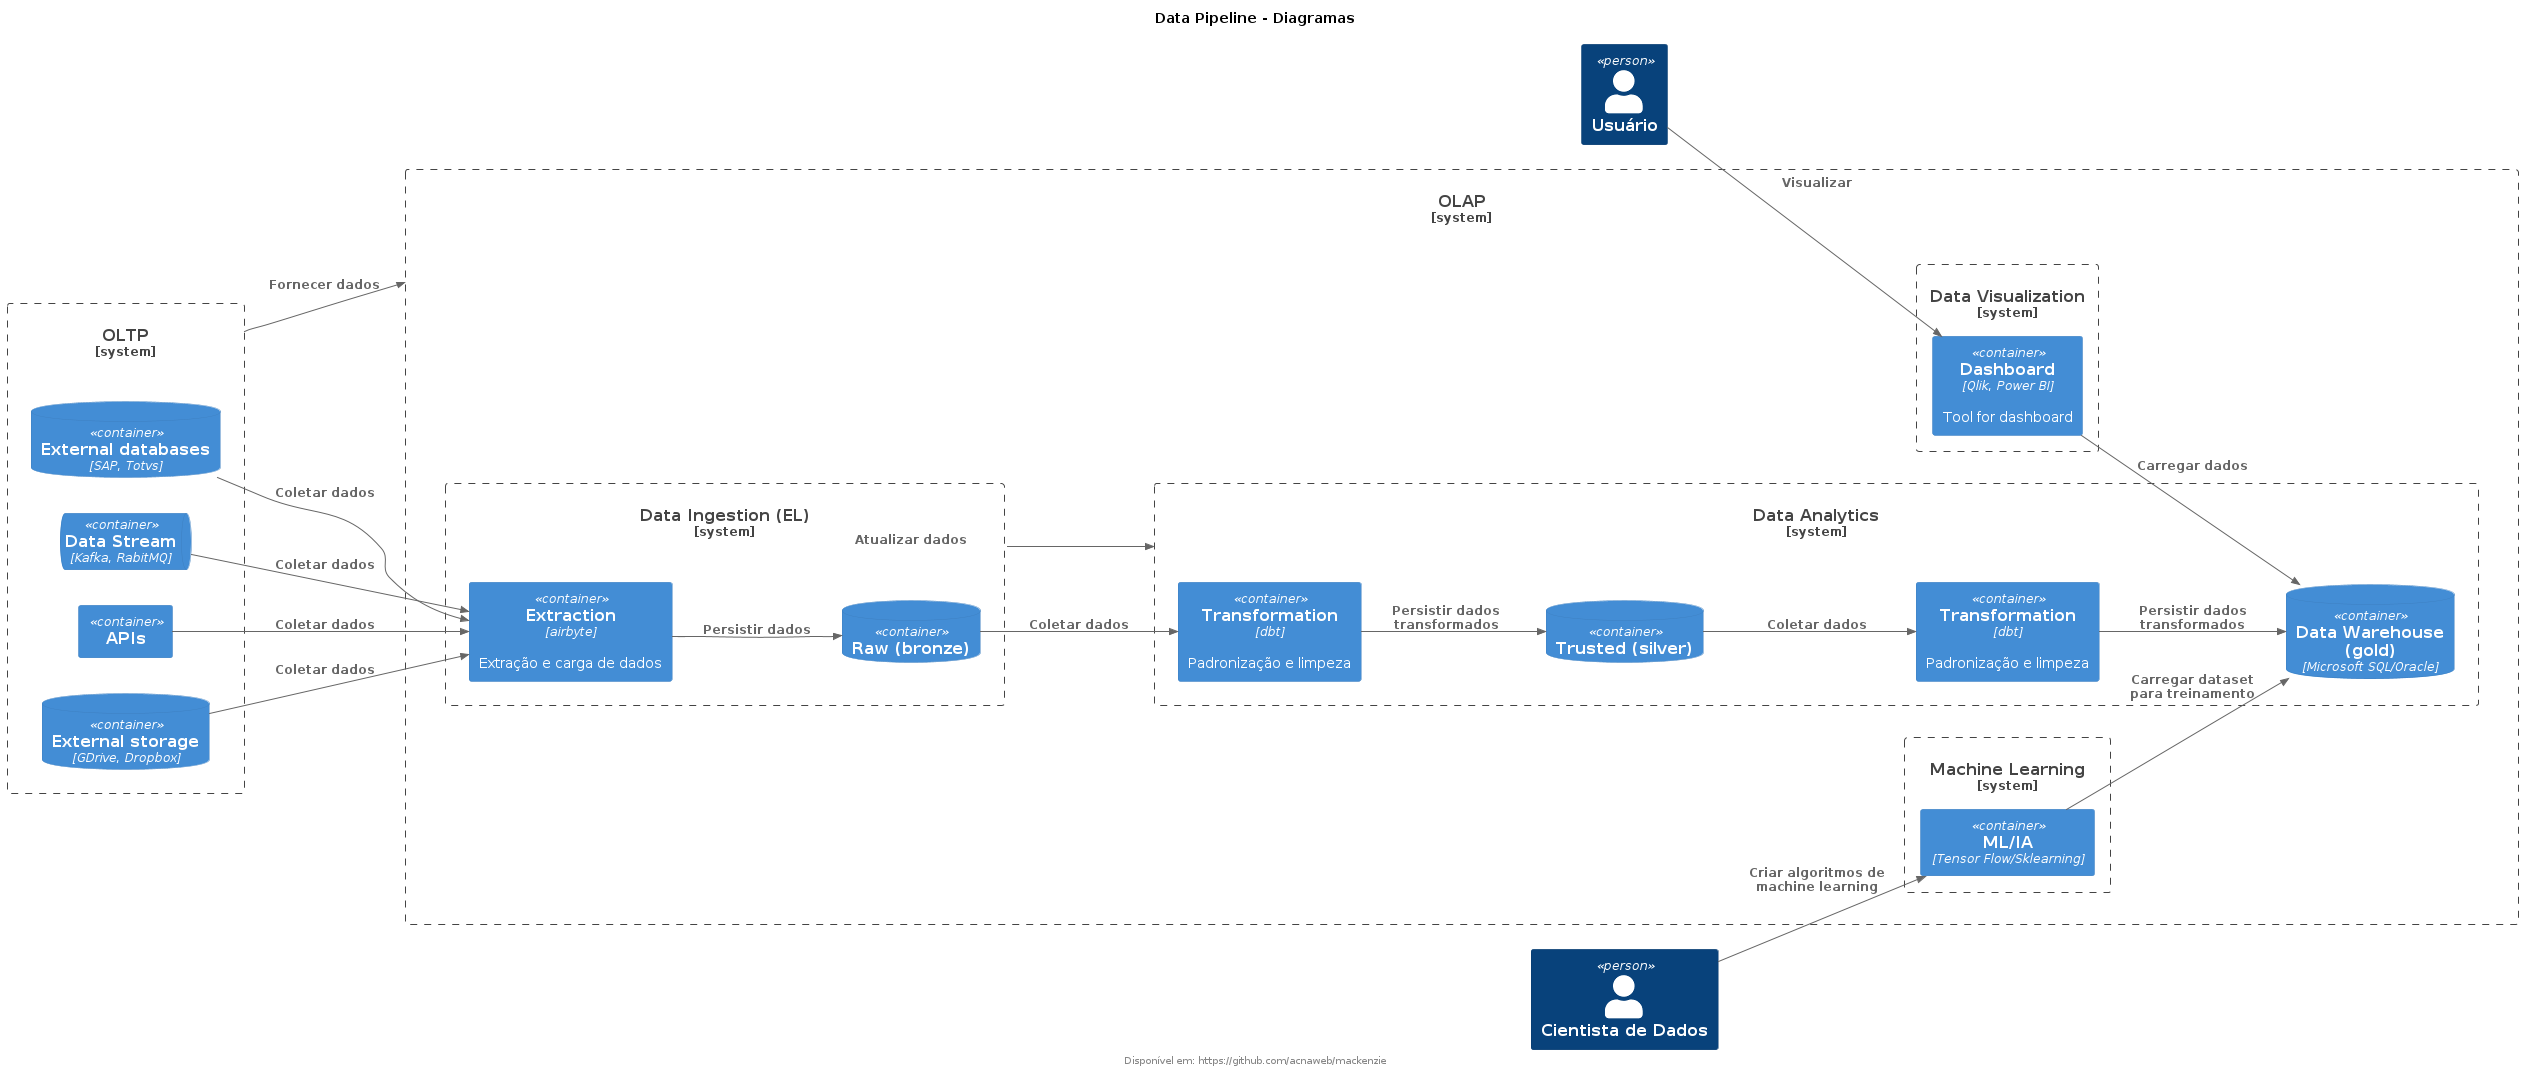

The diagram above was rendered by PlantUML. Its source (embedded in the PNG):
@startuml data_pipeline
!include https://raw.githubusercontent.com/plantuml-stdlib/C4-PlantUML/master/C4_Container.puml
title Data Pipeline - Diagramas
footer Disponível em: https://github.com/acnaweb/mackenzie

LAYOUT_LANDSCAPE()

Person(user, "Usuário")
Person(data_scientist, "Cientista de Dados")

System_Boundary(olap, "OLAP") {

    System_Boundary(ml, "Machine Learning") {
        Container(ia, "ML/IA", "Tensor Flow/Sklearning", "")
    }

    System_Boundary(dataviz, "Data Visualization") {
        Container(dash, "Dashboard", "Qlik, Power BI", "Tool for dashboard")
    }

    System_Boundary(analytics, "Data Analytics") {
        ContainerDb(silver, "Trusted (silver)", "")
        Container(transformation_bronze_silver, "Transformation", "dbt", "Padronização e limpeza")
        
        ContainerDb(gold, "Data Warehouse (gold)", "Microsoft SQL/Oracle")
        Container(transformation_silver_gold, "Transformation", "dbt", "Padronização e limpeza")
    }

    System_Boundary(ingestion, "Data Ingestion (EL)") {
        ContainerDb(bronze, "Raw (bronze)")
        Container(extraction, "Extraction", "airbyte", "Extração e carga de dados")
    }
}

System_Boundary(oltp, "OLTP") {
    ContainerDb(external_db, "External databases", "SAP, Totvs")
    ContainerQueue(external_queue, "Data Stream", "Kafka, RabitMQ")
    Container(external_api, "APIs")
    ContainerDb(external_storage, "External storage", "GDrive, Dropbox")
}

Rel(external_db, extraction, "Coletar dados")
Rel(external_queue, extraction, "Coletar dados")
Rel(external_api, extraction, "Coletar dados")
Rel(external_storage, extraction, "Coletar dados")
Rel(extraction, bronze, "Persistir dados")

Rel(oltp, olap, "Fornecer dados")
Rel(ingestion, analytics, "Atualizar dados")

Rel(bronze, transformation_bronze_silver, "Coletar dados")
Rel(transformation_bronze_silver, silver, "Persistir dados transformados")

Rel(silver, transformation_silver_gold, "Coletar dados")
Rel(transformation_silver_gold, gold, "Persistir dados transformados")

Rel(user, dash, "Visualizar")
Rel(dash, gold, "Carregar dados")

Rel(data_scientist, ia, "Criar algoritmos de machine learning")
Rel(ia, gold, "Carregar dataset para treinamento")

@enduml